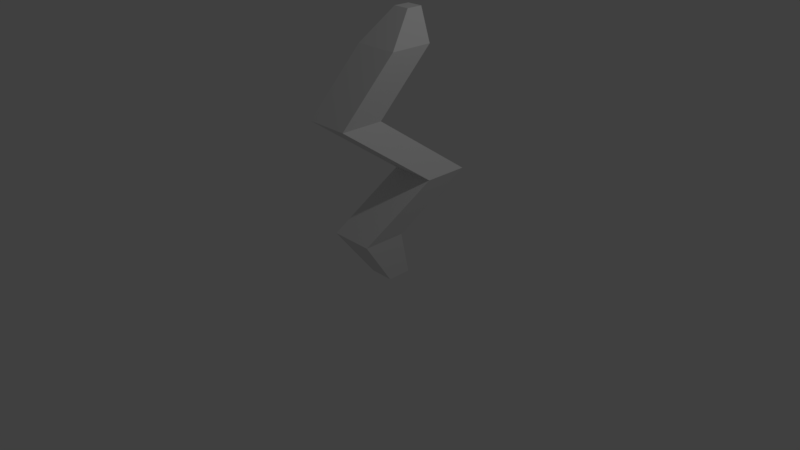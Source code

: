 # Source: SpeedUp.blend  (saved by Blender 2.79.0; exported with 4.5.12 LTS)
import bpy
from mathutils import Matrix  # noqa: F401  (used for matrix-valued properties, if any)

bpy.ops.wm.read_factory_settings(use_empty=True)
scene = bpy.context.scene
scene.name = 'Scene'

# ---- collections
col_collection_1 = bpy.data.collections.new('Collection 1'); scene.collection.children.link(col_collection_1)

# ---- world
world_world = bpy.data.worlds.new('World'); scene.world = world_world
world_world.color = (0.05088, 0.05088, 0.05088)
world_world.use_sun_shadow = False
world_world.sun_shadow_jitter_overblur = 0.0
world_world.cycles.sampling_method = 'MANUAL'

# ---- cameras
cam_camera = bpy.data.cameras.new('Camera')
cam_camera.clip_end = 100.0
cam_camera.lens = 35.0
cam_camera.sensor_width = 32.0
cam_camera.sensor_height = 18.0
cam_camera.ortho_scale = 7.314
cam_camera.dof.focus_distance = 0.0
cam_camera.dof.aperture_fstop = 128.0

# ---- lights
light_lamp = bpy.data.lights.new('Lamp', 'POINT')
light_lamp.transmission_factor = 0.0
light_lamp.cutoff_distance = 30.0
light_lamp.energy = 100.0
light_lamp.shadow_buffer_clip_start = 1.001
light_lamp.shadow_soft_size = 0.1
light_lamp.shadow_maximum_resolution = 0.006
light_lamp.use_absolute_resolution = True

# ---- meshes
me_cube_001 = bpy.data.meshes.new('Cube.001')
me_cube_001.from_pydata([(-0.1224, 0.1728, -0.3593), (-0.2925, -0.2925, 0.2925), (-0.1224, 0.5015, -0.3593), (-0.2925, 0.2925, 0.2925), (0.2062, 0.1728, -0.3593), (0.2925, -0.2925, 0.2925), (0.2062, 0.5015, -0.3593), (0.2925, 0.2925, 0.2925), (0.0529, 0.432, 1.1), (0.0529, 1.017, 1.1), (0.6378, 1.017, 1.1), (0.6378, 0.432, 1.1), (-0.3295, -0.5887, 1.863), (-0.3295, -0.003762, 1.863), (0.2554, -0.003762, 1.863), (0.2554, -0.5887, 1.863), (-0.2018, 0.07383, 2.695), (-0.2018, 0.6587, 2.695), (0.3831, 0.6587, 2.695), (0.3831, 0.07383, 2.695), (0.007765, 0.4517, 3.107), (0.007765, 0.6696, 3.107), (0.2257, 0.6696, 3.107), (0.2257, 0.4517, 3.107)], [], [(0, 1, 3, 2), (2, 3, 7, 6), (6, 7, 5, 4), (4, 5, 1, 0), (2, 6, 4, 0), (5, 7, 10, 11), (11, 10, 14, 15), (3, 1, 8, 9), (1, 5, 11, 8), (7, 3, 9, 10), (12, 15, 19, 16), (9, 8, 12, 13), (8, 11, 15, 12), (10, 9, 13, 14), (19, 18, 22, 23), (14, 13, 17, 18), (15, 14, 18, 19), (13, 12, 16, 17), (22, 21, 20, 23), (17, 16, 20, 21), (16, 19, 23, 20), (18, 17, 21, 22)])
me_cube_001.use_remesh_preserve_volume = False
me_cube_001.use_remesh_preserve_attributes = False
me_cube_001.use_mirror_vertex_groups = False
me_cube_001.update()

# ---- objects
ob_cube = bpy.data.objects.new('Cube', me_cube_001)
ob_lamp = bpy.data.objects.new('Lamp', light_lamp)
ob_camera = bpy.data.objects.new('Camera', cam_camera)

# ---- transforms, parenting, visibility, modifiers, constraints
ob_cube.location = (0.0, 0.0, 0.0)
ob_cube.lineart.crease_threshold = 0.0
ob_lamp.location = (4.076, 1.005, 5.904)
ob_lamp.rotation_euler = (0.6503, 0.05522, 1.866)
ob_lamp.lock_rotations_4d = False
ob_lamp.empty_display_type = 'ARROWS'
ob_lamp.color = (0.0, 0.0, 0.0, 0.0)
ob_lamp.lineart.crease_threshold = 0.0
ob_camera.location = (7.481, -6.508, 5.344)
ob_camera.rotation_euler = (1.109, 0.0, 0.8149)
ob_camera.lock_rotations_4d = False
ob_camera.empty_display_type = 'ARROWS'
ob_camera.color = (0.0, 0.0, 0.0, 0.0)
ob_camera.display_type = 'WIRE'
ob_camera.lineart.crease_threshold = 0.0

# ---- collection membership
col_collection_1.objects.link(ob_cube)
col_collection_1.objects.link(ob_lamp)
col_collection_1.objects.link(ob_camera)

# ---- scene / render settings (as saved in the file)
scene.camera = ob_camera
scene.frame_start = 1; scene.frame_end = 250; scene.frame_set(1)
scene.render.engine = 'BLENDER_EEVEE_NEXT'
scene.render.resolution_percentage = 50
scene.render.dither_intensity = 0.0
scene.cycles.use_denoising = False
scene.cycles.samples = 128
scene.cycles.sampling_pattern = 'TABULATED_SOBOL'
scene.cycles.use_adaptive_sampling = False
scene.cycles.use_light_tree = False
scene.cycles.blur_glossy = 0.0
scene.cycles.sample_clamp_indirect = 0.0
scene.view_settings.view_transform = 'Standard'
bpy.context.view_layer.update()
